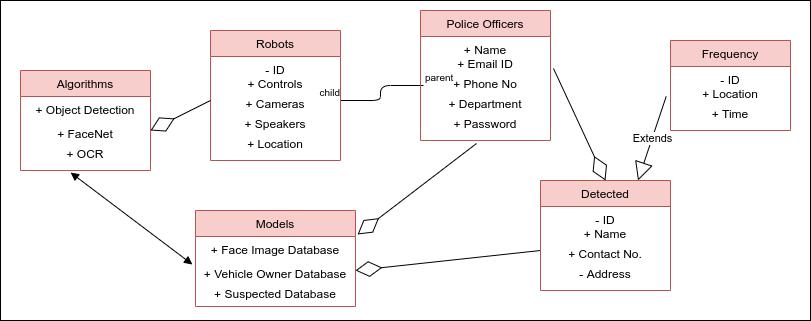

The diagram above was exported from draw.io. Its source (the exported page's mxGraphModel, read from the mxfile embedded in the PNG):
<mxGraphModel dx="1422" dy="1630" grid="1" gridSize="10" guides="1" tooltips="1" connect="1" arrows="1" fold="1" page="1" pageScale="1" pageWidth="1169" pageHeight="827" background="#ffffff" math="0" shadow="0">
  <root>
    <mxCell id="0" />
    <mxCell id="1" parent="0" />
    <mxCell id="XvSOLgdJ5LKZeHpDCH0b-88" value="" style="rounded=0;whiteSpace=wrap;html=1;" vertex="1" parent="1">
      <mxGeometry x="10" y="-820" width="810" height="320" as="geometry" />
    </mxCell>
    <mxCell id="XvSOLgdJ5LKZeHpDCH0b-64" value="Extends" style="endArrow=block;endSize=16;endFill=0;html=1;entryX=0.75;entryY=0;entryDx=0;entryDy=0;exitX=-0.036;exitY=-0.133;exitDx=0;exitDy=0;exitPerimeter=0;" edge="1" parent="1" source="fgIYCX4AJRJjJWTIBI8i-48" target="9taYBuzXkh0x2h1swioD-29">
      <mxGeometry width="160" relative="1" as="geometry">
        <mxPoint x="540" y="-500" as="sourcePoint" />
        <mxPoint x="700" y="-500" as="targetPoint" />
      </mxGeometry>
    </mxCell>
    <mxCell id="XvSOLgdJ5LKZeHpDCH0b-68" value="" style="endArrow=none;html=1;edgeStyle=orthogonalEdgeStyle;entryX=1;entryY=0.5;entryDx=0;entryDy=0;exitX=0.023;exitY=-0.25;exitDx=0;exitDy=0;exitPerimeter=0;" edge="1" parent="1" source="XvSOLgdJ5LKZeHpDCH0b-54" target="XvSOLgdJ5LKZeHpDCH0b-35">
      <mxGeometry relative="1" as="geometry">
        <mxPoint x="570" y="-760" as="sourcePoint" />
        <mxPoint x="980" y="-740" as="targetPoint" />
      </mxGeometry>
    </mxCell>
    <mxCell id="XvSOLgdJ5LKZeHpDCH0b-69" value="parent" style="resizable=0;html=1;align=left;verticalAlign=bottom;labelBackgroundColor=#ffffff;fontSize=10;" connectable="0" vertex="1" parent="XvSOLgdJ5LKZeHpDCH0b-68">
      <mxGeometry x="-1" relative="1" as="geometry" />
    </mxCell>
    <mxCell id="XvSOLgdJ5LKZeHpDCH0b-70" value="child" style="resizable=0;html=1;align=right;verticalAlign=bottom;labelBackgroundColor=#ffffff;fontSize=10;" connectable="0" vertex="1" parent="XvSOLgdJ5LKZeHpDCH0b-68">
      <mxGeometry x="1" relative="1" as="geometry" />
    </mxCell>
    <mxCell id="XvSOLgdJ5LKZeHpDCH0b-80" value="" style="endArrow=block;startArrow=block;endFill=1;startFill=1;html=1;exitX=0.385;exitY=1.067;exitDx=0;exitDy=0;exitPerimeter=0;entryX=-0.019;entryY=0.2;entryDx=0;entryDy=0;entryPerimeter=0;" edge="1" parent="1" source="9taYBuzXkh0x2h1swioD-10" target="XvSOLgdJ5LKZeHpDCH0b-74">
      <mxGeometry width="160" relative="1" as="geometry">
        <mxPoint x="540" y="-500" as="sourcePoint" />
        <mxPoint x="700" y="-500" as="targetPoint" />
      </mxGeometry>
    </mxCell>
    <mxCell id="9taYBuzXkh0x2h1swioD-5" value="Algorithms" style="swimlane;fontStyle=0;align=center;verticalAlign=top;childLayout=stackLayout;horizontal=1;startSize=26;horizontalStack=0;resizeParent=1;resizeParentMax=0;resizeLast=0;collapsible=1;marginBottom=0;fillColor=#f8cecc;strokeColor=#b85450;" parent="1" vertex="1">
      <mxGeometry x="30" y="-750" width="130" height="100" as="geometry" />
    </mxCell>
    <mxCell id="9taYBuzXkh0x2h1swioD-7" value="+ Object Detection" style="text;strokeColor=none;fillColor=none;align=center;verticalAlign=top;spacingLeft=4;spacingRight=4;overflow=hidden;rotatable=0;points=[[0,0.5],[1,0.5]];portConstraint=eastwest;" parent="9taYBuzXkh0x2h1swioD-5" vertex="1">
      <mxGeometry y="26" width="130" height="24" as="geometry" />
    </mxCell>
    <mxCell id="9taYBuzXkh0x2h1swioD-8" value="+ FaceNet" style="text;strokeColor=none;fillColor=none;align=center;verticalAlign=top;spacingLeft=4;spacingRight=4;overflow=hidden;rotatable=0;points=[[0,0.5],[1,0.5]];portConstraint=eastwest;" parent="9taYBuzXkh0x2h1swioD-5" vertex="1">
      <mxGeometry y="50" width="130" height="20" as="geometry" />
    </mxCell>
    <mxCell id="9taYBuzXkh0x2h1swioD-10" value="+ OCR" style="text;strokeColor=none;fillColor=none;align=center;verticalAlign=top;spacingLeft=4;spacingRight=4;overflow=hidden;rotatable=0;points=[[0,0.5],[1,0.5]];portConstraint=eastwest;" parent="9taYBuzXkh0x2h1swioD-5" vertex="1">
      <mxGeometry y="70" width="130" height="30" as="geometry" />
    </mxCell>
    <mxCell id="XvSOLgdJ5LKZeHpDCH0b-33" value="Robots" style="swimlane;fontStyle=0;align=center;verticalAlign=top;childLayout=stackLayout;horizontal=1;startSize=26;horizontalStack=0;resizeParent=1;resizeParentMax=0;resizeLast=0;collapsible=1;marginBottom=0;fillColor=#f8cecc;strokeColor=#b85450;" vertex="1" parent="1">
      <mxGeometry x="220" y="-790" width="130" height="130" as="geometry" />
    </mxCell>
    <mxCell id="XvSOLgdJ5LKZeHpDCH0b-42" value="- ID" style="text;strokeColor=none;fillColor=none;align=center;verticalAlign=top;spacingLeft=4;spacingRight=4;overflow=hidden;rotatable=0;points=[[0,0.5],[1,0.5]];portConstraint=eastwest;" vertex="1" parent="XvSOLgdJ5LKZeHpDCH0b-33">
      <mxGeometry y="26" width="130" height="14" as="geometry" />
    </mxCell>
    <mxCell id="XvSOLgdJ5LKZeHpDCH0b-34" value="+ Controls" style="text;strokeColor=none;fillColor=none;align=center;verticalAlign=top;spacingLeft=4;spacingRight=4;overflow=hidden;rotatable=0;points=[[0,0.5],[1,0.5]];portConstraint=eastwest;" vertex="1" parent="XvSOLgdJ5LKZeHpDCH0b-33">
      <mxGeometry y="40" width="130" height="20" as="geometry" />
    </mxCell>
    <mxCell id="XvSOLgdJ5LKZeHpDCH0b-35" value="+ Cameras" style="text;strokeColor=none;fillColor=none;align=center;verticalAlign=top;spacingLeft=4;spacingRight=4;overflow=hidden;rotatable=0;points=[[0,0.5],[1,0.5]];portConstraint=eastwest;" vertex="1" parent="XvSOLgdJ5LKZeHpDCH0b-33">
      <mxGeometry y="60" width="130" height="20" as="geometry" />
    </mxCell>
    <mxCell id="XvSOLgdJ5LKZeHpDCH0b-36" value="+ Speakers" style="text;strokeColor=none;fillColor=none;align=center;verticalAlign=top;spacingLeft=4;spacingRight=4;overflow=hidden;rotatable=0;points=[[0,0.5],[1,0.5]];portConstraint=eastwest;" vertex="1" parent="XvSOLgdJ5LKZeHpDCH0b-33">
      <mxGeometry y="80" width="130" height="20" as="geometry" />
    </mxCell>
    <mxCell id="XvSOLgdJ5LKZeHpDCH0b-37" value="+ Location" style="text;strokeColor=none;fillColor=none;align=center;verticalAlign=top;spacingLeft=4;spacingRight=4;overflow=hidden;rotatable=0;points=[[0,0.5],[1,0.5]];portConstraint=eastwest;" vertex="1" parent="XvSOLgdJ5LKZeHpDCH0b-33">
      <mxGeometry y="100" width="130" height="30" as="geometry" />
    </mxCell>
    <mxCell id="XvSOLgdJ5LKZeHpDCH0b-50" value="Police Officers" style="swimlane;fontStyle=0;align=center;verticalAlign=top;childLayout=stackLayout;horizontal=1;startSize=26;horizontalStack=0;resizeParent=1;resizeParentMax=0;resizeLast=0;collapsible=1;marginBottom=0;fillColor=#f8cecc;strokeColor=#b85450;" vertex="1" parent="1">
      <mxGeometry x="430" y="-810" width="130" height="130" as="geometry" />
    </mxCell>
    <mxCell id="XvSOLgdJ5LKZeHpDCH0b-51" value="+ Name" style="text;strokeColor=none;fillColor=none;align=center;verticalAlign=top;spacingLeft=4;spacingRight=4;overflow=hidden;rotatable=0;points=[[0,0.5],[1,0.5]];portConstraint=eastwest;" vertex="1" parent="XvSOLgdJ5LKZeHpDCH0b-50">
      <mxGeometry y="26" width="130" height="14" as="geometry" />
    </mxCell>
    <mxCell id="XvSOLgdJ5LKZeHpDCH0b-52" value="+ Email ID" style="text;strokeColor=none;fillColor=none;align=center;verticalAlign=top;spacingLeft=4;spacingRight=4;overflow=hidden;rotatable=0;points=[[0,0.5],[1,0.5]];portConstraint=eastwest;" vertex="1" parent="XvSOLgdJ5LKZeHpDCH0b-50">
      <mxGeometry y="40" width="130" height="20" as="geometry" />
    </mxCell>
    <mxCell id="XvSOLgdJ5LKZeHpDCH0b-53" value="+ Phone No" style="text;strokeColor=none;fillColor=none;align=center;verticalAlign=top;spacingLeft=4;spacingRight=4;overflow=hidden;rotatable=0;points=[[0,0.5],[1,0.5]];portConstraint=eastwest;" vertex="1" parent="XvSOLgdJ5LKZeHpDCH0b-50">
      <mxGeometry y="60" width="130" height="20" as="geometry" />
    </mxCell>
    <mxCell id="XvSOLgdJ5LKZeHpDCH0b-54" value="+ Department" style="text;strokeColor=none;fillColor=none;align=center;verticalAlign=top;spacingLeft=4;spacingRight=4;overflow=hidden;rotatable=0;points=[[0,0.5],[1,0.5]];portConstraint=eastwest;" vertex="1" parent="XvSOLgdJ5LKZeHpDCH0b-50">
      <mxGeometry y="80" width="130" height="20" as="geometry" />
    </mxCell>
    <mxCell id="XvSOLgdJ5LKZeHpDCH0b-55" value="+ Password" style="text;strokeColor=none;fillColor=none;align=center;verticalAlign=top;spacingLeft=4;spacingRight=4;overflow=hidden;rotatable=0;points=[[0,0.5],[1,0.5]];portConstraint=eastwest;" vertex="1" parent="XvSOLgdJ5LKZeHpDCH0b-50">
      <mxGeometry y="100" width="130" height="30" as="geometry" />
    </mxCell>
    <mxCell id="fgIYCX4AJRJjJWTIBI8i-59" value="Models" style="swimlane;fontStyle=0;childLayout=stackLayout;horizontal=1;startSize=26;fillColor=#f8cecc;horizontalStack=0;resizeParent=1;resizeParentMax=0;resizeLast=0;collapsible=1;marginBottom=0;strokeColor=#b85450;align=center;" parent="1" vertex="1">
      <mxGeometry x="205" y="-610" width="160" height="96" as="geometry" />
    </mxCell>
    <mxCell id="fgIYCX4AJRJjJWTIBI8i-60" value="+ Face Image Database" style="text;strokeColor=none;fillColor=none;align=center;verticalAlign=top;spacingLeft=4;spacingRight=4;overflow=hidden;rotatable=0;points=[[0,0.5],[1,0.5]];portConstraint=eastwest;" parent="fgIYCX4AJRJjJWTIBI8i-59" vertex="1">
      <mxGeometry y="26" width="160" height="24" as="geometry" />
    </mxCell>
    <mxCell id="XvSOLgdJ5LKZeHpDCH0b-74" value="+ Vehicle Owner Database" style="text;strokeColor=none;fillColor=none;align=center;verticalAlign=top;spacingLeft=4;spacingRight=4;overflow=hidden;rotatable=0;points=[[0,0.5],[1,0.5]];portConstraint=eastwest;" vertex="1" parent="fgIYCX4AJRJjJWTIBI8i-59">
      <mxGeometry y="50" width="160" height="20" as="geometry" />
    </mxCell>
    <mxCell id="fgIYCX4AJRJjJWTIBI8i-61" value="+ Suspected Database" style="text;strokeColor=none;fillColor=none;align=center;verticalAlign=top;spacingLeft=4;spacingRight=4;overflow=hidden;rotatable=0;points=[[0,0.5],[1,0.5]];portConstraint=eastwest;" parent="fgIYCX4AJRJjJWTIBI8i-59" vertex="1">
      <mxGeometry y="70" width="160" height="26" as="geometry" />
    </mxCell>
    <mxCell id="XvSOLgdJ5LKZeHpDCH0b-82" value="" style="endArrow=diamondThin;endFill=0;endSize=24;html=1;exitX=0;exitY=0.5;exitDx=0;exitDy=0;entryX=1;entryY=0.5;entryDx=0;entryDy=0;" edge="1" parent="1" source="XvSOLgdJ5LKZeHpDCH0b-35" target="9taYBuzXkh0x2h1swioD-8">
      <mxGeometry width="160" relative="1" as="geometry">
        <mxPoint x="540" y="-500" as="sourcePoint" />
        <mxPoint x="700" y="-500" as="targetPoint" />
      </mxGeometry>
    </mxCell>
    <mxCell id="XvSOLgdJ5LKZeHpDCH0b-83" value="" style="endArrow=diamondThin;endFill=0;endSize=24;html=1;exitX=1.023;exitY=-0.1;exitDx=0;exitDy=0;entryX=0.5;entryY=0;entryDx=0;entryDy=0;exitPerimeter=0;" edge="1" parent="1" source="XvSOLgdJ5LKZeHpDCH0b-53" target="9taYBuzXkh0x2h1swioD-29">
      <mxGeometry width="160" relative="1" as="geometry">
        <mxPoint x="790" y="-790" as="sourcePoint" />
        <mxPoint x="730" y="-760" as="targetPoint" />
      </mxGeometry>
    </mxCell>
    <mxCell id="XvSOLgdJ5LKZeHpDCH0b-84" value="" style="endArrow=diamondThin;endFill=0;endSize=24;html=1;exitX=0;exitY=0.5;exitDx=0;exitDy=0;entryX=1;entryY=0.5;entryDx=0;entryDy=0;" edge="1" parent="1" source="9taYBuzXkh0x2h1swioD-31" target="XvSOLgdJ5LKZeHpDCH0b-74">
      <mxGeometry width="160" relative="1" as="geometry">
        <mxPoint x="572.99" y="-742" as="sourcePoint" />
        <mxPoint x="675" y="-700" as="targetPoint" />
      </mxGeometry>
    </mxCell>
    <mxCell id="XvSOLgdJ5LKZeHpDCH0b-86" value="" style="endArrow=diamondThin;endFill=0;endSize=24;html=1;exitX=0.431;exitY=1.1;exitDx=0;exitDy=0;entryX=1.013;entryY=-0.083;entryDx=0;entryDy=0;entryPerimeter=0;exitPerimeter=0;" edge="1" parent="1" source="XvSOLgdJ5LKZeHpDCH0b-55" target="fgIYCX4AJRJjJWTIBI8i-60">
      <mxGeometry width="160" relative="1" as="geometry">
        <mxPoint x="610" y="-630" as="sourcePoint" />
        <mxPoint x="375" y="-540" as="targetPoint" />
      </mxGeometry>
    </mxCell>
    <mxCell id="9taYBuzXkh0x2h1swioD-29" value="Detected" style="swimlane;fontStyle=0;align=center;verticalAlign=top;childLayout=stackLayout;horizontal=1;startSize=26;horizontalStack=0;resizeParent=1;resizeParentMax=0;resizeLast=0;collapsible=1;marginBottom=0;fillColor=#f8cecc;strokeColor=#b85450;" parent="1" vertex="1">
      <mxGeometry x="550" y="-640" width="130" height="110" as="geometry" />
    </mxCell>
    <mxCell id="XvSOLgdJ5LKZeHpDCH0b-40" value="- ID" style="text;strokeColor=none;fillColor=none;align=center;verticalAlign=top;spacingLeft=4;spacingRight=4;overflow=hidden;rotatable=0;points=[[0,0.5],[1,0.5]];portConstraint=eastwest;" vertex="1" parent="9taYBuzXkh0x2h1swioD-29">
      <mxGeometry y="26" width="130" height="14" as="geometry" />
    </mxCell>
    <mxCell id="9taYBuzXkh0x2h1swioD-30" value="+ Name" style="text;strokeColor=none;fillColor=none;align=center;verticalAlign=top;spacingLeft=4;spacingRight=4;overflow=hidden;rotatable=0;points=[[0,0.5],[1,0.5]];portConstraint=eastwest;" parent="9taYBuzXkh0x2h1swioD-29" vertex="1">
      <mxGeometry y="40" width="130" height="20" as="geometry" />
    </mxCell>
    <mxCell id="9taYBuzXkh0x2h1swioD-31" value="+ Contact No." style="text;strokeColor=none;fillColor=none;align=center;verticalAlign=top;spacingLeft=4;spacingRight=4;overflow=hidden;rotatable=0;points=[[0,0.5],[1,0.5]];portConstraint=eastwest;" parent="9taYBuzXkh0x2h1swioD-29" vertex="1">
      <mxGeometry y="60" width="130" height="20" as="geometry" />
    </mxCell>
    <mxCell id="9taYBuzXkh0x2h1swioD-32" value="- Address" style="text;strokeColor=none;fillColor=none;align=center;verticalAlign=top;spacingLeft=4;spacingRight=4;overflow=hidden;rotatable=0;points=[[0,0.5],[1,0.5]];portConstraint=eastwest;" parent="9taYBuzXkh0x2h1swioD-29" vertex="1">
      <mxGeometry y="80" width="130" height="30" as="geometry" />
    </mxCell>
    <mxCell id="fgIYCX4AJRJjJWTIBI8i-45" value="Frequency" style="swimlane;fontStyle=0;childLayout=stackLayout;horizontal=1;startSize=26;fillColor=#f8cecc;horizontalStack=0;resizeParent=1;resizeParentMax=0;resizeLast=0;collapsible=1;marginBottom=0;strokeColor=#b85450;align=center;" parent="1" vertex="1">
      <mxGeometry x="680" y="-780" width="120" height="90" as="geometry" />
    </mxCell>
    <mxCell id="fgIYCX4AJRJjJWTIBI8i-47" value="- ID" style="text;strokeColor=none;fillColor=none;align=center;verticalAlign=top;spacingLeft=4;spacingRight=4;overflow=hidden;rotatable=0;points=[[0,0.5],[1,0.5]];portConstraint=eastwest;" parent="fgIYCX4AJRJjJWTIBI8i-45" vertex="1">
      <mxGeometry y="26" width="120" height="14" as="geometry" />
    </mxCell>
    <mxCell id="XvSOLgdJ5LKZeHpDCH0b-43" value="+ Location" style="text;strokeColor=none;fillColor=none;align=center;verticalAlign=top;spacingLeft=4;spacingRight=4;overflow=hidden;rotatable=0;points=[[0,0.5],[1,0.5]];portConstraint=eastwest;" vertex="1" parent="fgIYCX4AJRJjJWTIBI8i-45">
      <mxGeometry y="40" width="120" height="20" as="geometry" />
    </mxCell>
    <mxCell id="fgIYCX4AJRJjJWTIBI8i-48" value="+ Time" style="text;strokeColor=none;fillColor=none;align=center;verticalAlign=top;spacingLeft=4;spacingRight=4;overflow=hidden;rotatable=0;points=[[0,0.5],[1,0.5]];portConstraint=eastwest;" parent="fgIYCX4AJRJjJWTIBI8i-45" vertex="1">
      <mxGeometry y="60" width="120" height="30" as="geometry" />
    </mxCell>
  </root>
</mxGraphModel>